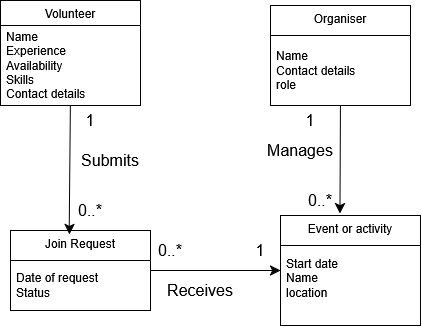

The diagram above was exported from draw.io. Its source (the exported page's mxGraphModel, read from the mxfile embedded in the PNG):
<mxGraphModel dx="451" dy="650" grid="1" gridSize="10" guides="1" tooltips="1" connect="1" arrows="1" fold="1" page="1" pageScale="1" pageWidth="850" pageHeight="1100" math="0" shadow="0">
  <root>
    <mxCell id="0" />
    <mxCell id="1" parent="0" />
    <mxCell id="aXHiyjq3lQ-DTsCgBB8n-1" parent="1" style="swimlane;fontStyle=0;align=center;verticalAlign=top;childLayout=stackLayout;horizontal=1;startSize=25;horizontalStack=0;resizeParent=1;resizeParentMax=0;resizeLast=0;collapsible=0;marginBottom=0;html=1;whiteSpace=wrap;" value="Volunteer" vertex="1">
      <mxGeometry height="105" width="140" x="200" y="95" as="geometry" />
    </mxCell>
    <mxCell id="aXHiyjq3lQ-DTsCgBB8n-2" parent="aXHiyjq3lQ-DTsCgBB8n-1" style="text;html=1;strokeColor=none;fillColor=none;align=left;verticalAlign=middle;spacingLeft=4;spacingRight=4;overflow=hidden;rotatable=0;points=[[0,0.5],[1,0.5]];portConstraint=eastwest;whiteSpace=wrap;" value="&lt;div&gt;Name&lt;/div&gt;&lt;div&gt;Experience&lt;/div&gt;&lt;div&gt;Availability&lt;/div&gt;&lt;div&gt;Skills&lt;/div&gt;&lt;div&gt;Contact details&lt;/div&gt;" vertex="1">
      <mxGeometry height="80" width="140" y="25" as="geometry" />
    </mxCell>
    <mxCell id="aXHiyjq3lQ-DTsCgBB8n-12" edge="1" parent="1" source="aXHiyjq3lQ-DTsCgBB8n-3" style="edgeStyle=none;curved=1;rounded=0;curveGeometry=1;orthogonalLoop=1;jettySize=auto;html=1;exitX=1;exitY=0.5;exitDx=0;exitDy=0;entryX=0;entryY=0.5;entryDx=0;entryDy=0;fontSize=12;defaultLabelBackgroundColor=page;labelPadding=0 4;startSize=8;endSize=8;" target="aXHiyjq3lQ-DTsCgBB8n-5">
      <mxGeometry relative="1" as="geometry" />
    </mxCell>
    <mxCell id="aXHiyjq3lQ-DTsCgBB8n-3" parent="1" style="swimlane;fontStyle=0;align=center;verticalAlign=top;childLayout=stackLayout;horizontal=1;startSize=30;horizontalStack=0;resizeParent=1;resizeParentMax=0;resizeLast=0;collapsible=0;marginBottom=0;html=1;whiteSpace=wrap;" value="Join Request" vertex="1">
      <mxGeometry height="80" width="140" x="210" y="325" as="geometry" />
    </mxCell>
    <mxCell id="aXHiyjq3lQ-DTsCgBB8n-4" parent="aXHiyjq3lQ-DTsCgBB8n-3" style="text;html=1;strokeColor=none;fillColor=none;align=left;verticalAlign=middle;spacingLeft=4;spacingRight=4;overflow=hidden;rotatable=0;points=[[0,0.5],[1,0.5]];portConstraint=eastwest;whiteSpace=wrap;" value="&lt;div&gt;Date of request&lt;/div&gt;&lt;div&gt;Status&lt;/div&gt;" vertex="1">
      <mxGeometry height="50" width="140" y="30" as="geometry" />
    </mxCell>
    <mxCell id="aXHiyjq3lQ-DTsCgBB8n-5" parent="1" style="swimlane;fontStyle=0;align=center;verticalAlign=top;childLayout=stackLayout;horizontal=1;startSize=30;horizontalStack=0;resizeParent=1;resizeParentMax=0;resizeLast=0;collapsible=0;marginBottom=0;html=1;whiteSpace=wrap;" value="Event or activity" vertex="1">
      <mxGeometry height="110" width="140" x="480" y="310" as="geometry" />
    </mxCell>
    <mxCell id="aXHiyjq3lQ-DTsCgBB8n-6" parent="aXHiyjq3lQ-DTsCgBB8n-5" style="text;html=1;strokeColor=none;fillColor=none;align=left;verticalAlign=middle;spacingLeft=4;spacingRight=4;overflow=hidden;rotatable=0;points=[[0,0.5],[1,0.5]];portConstraint=eastwest;whiteSpace=wrap;" value="&lt;div&gt;Start date&lt;/div&gt;&lt;div&gt;Name&lt;/div&gt;&lt;div&gt;location&lt;/div&gt;&lt;div&gt;&lt;br&gt;&lt;/div&gt;" vertex="1">
      <mxGeometry height="80" width="140" y="30" as="geometry" />
    </mxCell>
    <mxCell id="aXHiyjq3lQ-DTsCgBB8n-7" parent="1" style="swimlane;fontStyle=0;align=center;verticalAlign=top;childLayout=stackLayout;horizontal=1;startSize=30;horizontalStack=0;resizeParent=1;resizeParentMax=0;resizeLast=0;collapsible=0;marginBottom=0;html=1;whiteSpace=wrap;" value="Organiser" vertex="1">
      <mxGeometry height="100" width="140" x="470" y="100" as="geometry" />
    </mxCell>
    <mxCell id="aXHiyjq3lQ-DTsCgBB8n-8" parent="aXHiyjq3lQ-DTsCgBB8n-7" style="text;html=1;strokeColor=none;fillColor=none;align=left;verticalAlign=middle;spacingLeft=4;spacingRight=4;overflow=hidden;rotatable=0;points=[[0,0.5],[1,0.5]];portConstraint=eastwest;whiteSpace=wrap;" value="&lt;div&gt;Name&lt;/div&gt;&lt;div&gt;Contact details&lt;/div&gt;&lt;div&gt;role&lt;/div&gt;" vertex="1">
      <mxGeometry height="70" width="140" y="30" as="geometry" />
    </mxCell>
    <mxCell id="aXHiyjq3lQ-DTsCgBB8n-11" edge="1" parent="1" source="aXHiyjq3lQ-DTsCgBB8n-1" style="edgeStyle=none;curved=1;rounded=0;curveGeometry=1;orthogonalLoop=1;jettySize=auto;html=1;exitX=0.5;exitY=1;exitDx=0;exitDy=0;entryX=0.42;entryY=0.048;entryDx=0;entryDy=0;entryPerimeter=0;fontSize=12;defaultLabelBackgroundColor=page;labelPadding=0 4;startSize=8;endSize=8;" target="aXHiyjq3lQ-DTsCgBB8n-3">
      <mxGeometry relative="1" as="geometry" />
    </mxCell>
    <mxCell id="aXHiyjq3lQ-DTsCgBB8n-13" edge="1" parent="1" source="aXHiyjq3lQ-DTsCgBB8n-7" style="edgeStyle=none;curved=1;rounded=0;curveGeometry=1;orthogonalLoop=1;jettySize=auto;html=1;exitX=0.5;exitY=1;exitDx=0;exitDy=0;entryX=0.425;entryY=-0.017;entryDx=0;entryDy=0;entryPerimeter=0;fontSize=12;defaultLabelBackgroundColor=page;labelPadding=0 4;startSize=8;endSize=8;" target="aXHiyjq3lQ-DTsCgBB8n-5">
      <mxGeometry relative="1" as="geometry" />
    </mxCell>
    <mxCell id="aXHiyjq3lQ-DTsCgBB8n-14" parent="1" style="text;html=1;whiteSpace=wrap;strokeColor=none;fillColor=none;align=center;verticalAlign=middle;rounded=0;fontSize=16;" value="1" vertex="1">
      <mxGeometry height="30" width="60" x="260" y="200" as="geometry" />
    </mxCell>
    <mxCell id="aXHiyjq3lQ-DTsCgBB8n-15" parent="1" style="text;html=1;whiteSpace=wrap;strokeColor=none;fillColor=none;align=center;verticalAlign=middle;rounded=0;fontSize=16;" value="Submits" vertex="1">
      <mxGeometry height="30" width="60" x="280" y="240" as="geometry" />
    </mxCell>
    <mxCell id="aXHiyjq3lQ-DTsCgBB8n-16" parent="1" style="text;html=1;whiteSpace=wrap;strokeColor=none;fillColor=none;align=center;verticalAlign=middle;rounded=0;fontSize=16;" value="0..*" vertex="1">
      <mxGeometry height="30" width="60" x="260" y="290" as="geometry" />
    </mxCell>
    <mxCell id="aXHiyjq3lQ-DTsCgBB8n-17" parent="1" style="text;html=1;whiteSpace=wrap;strokeColor=none;fillColor=none;align=center;verticalAlign=middle;rounded=0;fontSize=16;" value="1" vertex="1">
      <mxGeometry height="30" width="60" x="480" y="200" as="geometry" />
    </mxCell>
    <mxCell id="aXHiyjq3lQ-DTsCgBB8n-18" parent="1" style="text;html=1;whiteSpace=wrap;strokeColor=none;fillColor=none;align=center;verticalAlign=middle;rounded=0;fontSize=16;" value="Manages" vertex="1">
      <mxGeometry height="30" width="60" x="470" y="230" as="geometry" />
    </mxCell>
    <mxCell id="aXHiyjq3lQ-DTsCgBB8n-19" parent="1" style="text;html=1;whiteSpace=wrap;strokeColor=none;fillColor=none;align=center;verticalAlign=middle;rounded=0;fontSize=16;" value="0..*" vertex="1">
      <mxGeometry height="30" width="60" x="490" y="280" as="geometry" />
    </mxCell>
    <mxCell id="aXHiyjq3lQ-DTsCgBB8n-20" parent="1" style="text;html=1;whiteSpace=wrap;strokeColor=none;fillColor=none;align=center;verticalAlign=middle;rounded=0;fontSize=16;" value="0..*" vertex="1">
      <mxGeometry height="30" width="60" x="340" y="330" as="geometry" />
    </mxCell>
    <mxCell id="aXHiyjq3lQ-DTsCgBB8n-21" parent="1" style="text;html=1;whiteSpace=wrap;strokeColor=none;fillColor=none;align=center;verticalAlign=middle;rounded=0;fontSize=16;" value="Receives" vertex="1">
      <mxGeometry height="30" width="60" x="370" y="370" as="geometry" />
    </mxCell>
    <mxCell id="aXHiyjq3lQ-DTsCgBB8n-22" parent="1" style="text;html=1;whiteSpace=wrap;strokeColor=none;fillColor=none;align=center;verticalAlign=middle;rounded=0;fontSize=16;" value="1" vertex="1">
      <mxGeometry height="30" width="60" x="430" y="330" as="geometry" />
    </mxCell>
  </root>
</mxGraphModel>